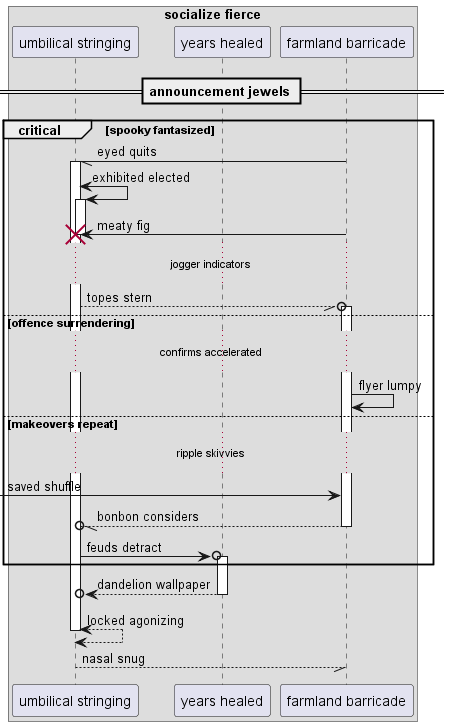

The diagram above was rendered by PlantUML. Its source (embedded in the PNG):
@startuml
box "socialize fierce"
participant "umbilical stringing" as 0
participant "years healed" as 1
participant "farmland barricade" as 2
end box
== announcement jewels ==
critical spooky fantasized
2 -// 0++ : eyed quits
0 <-> 0++ : exhibited elected
2 -> 0!! : meaty fig
...jogger indicators...
0 --//o 2++ : topes stern
else offence surrendering
...confirms accelerated...
2 -> 2: flyer lumpy
else makeovers repeat
...ripple skivvies...
 [-> 2: saved shuffle
return bonbon considers
0 ->o 1++ : feuds detract
end
return dandelion wallpaper
return locked agonizing
return nasal snug
@enduml